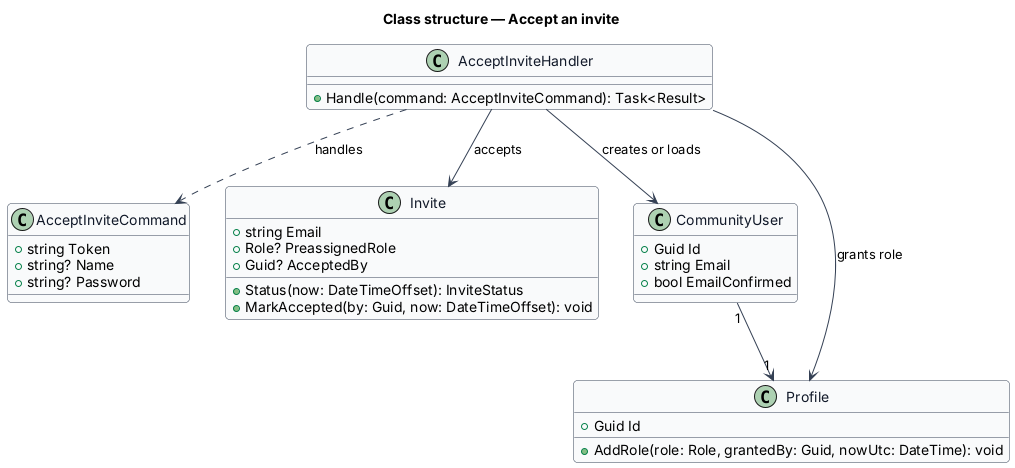

The diagram above was rendered by PlantUML. Its source (embedded in the PNG):
@startuml
skinparam backgroundColor #FFFFFF
skinparam shadowing false
skinparam roundcorner 8
skinparam defaultFontName Arial
skinparam ArrowColor #344054
skinparam class {
  BorderColor #344054
  FontColor #101828
  BackgroundColor #F9FAFB
}
title Class structure — Accept an invite

class AcceptInviteCommand {
  +string Token
  +string? Name
  +string? Password
}
class AcceptInviteHandler {
  +Handle(command: AcceptInviteCommand): Task<Result>
}
class Invite {
  +string Email
  +Role? PreassignedRole
  +Guid? AcceptedBy
  +Status(now: DateTimeOffset): InviteStatus
  +MarkAccepted(by: Guid, now: DateTimeOffset): void
}
class CommunityUser {
  +Guid Id
  +string Email
  +bool EmailConfirmed
}
class Profile {
  +Guid Id
  +AddRole(role: Role, grantedBy: Guid, nowUtc: DateTime): void
}
AcceptInviteHandler ..> AcceptInviteCommand : handles
AcceptInviteHandler --> Invite : accepts
AcceptInviteHandler --> CommunityUser : creates or loads
AcceptInviteHandler --> Profile : grants role
CommunityUser "1" --> "1" Profile
@enduml